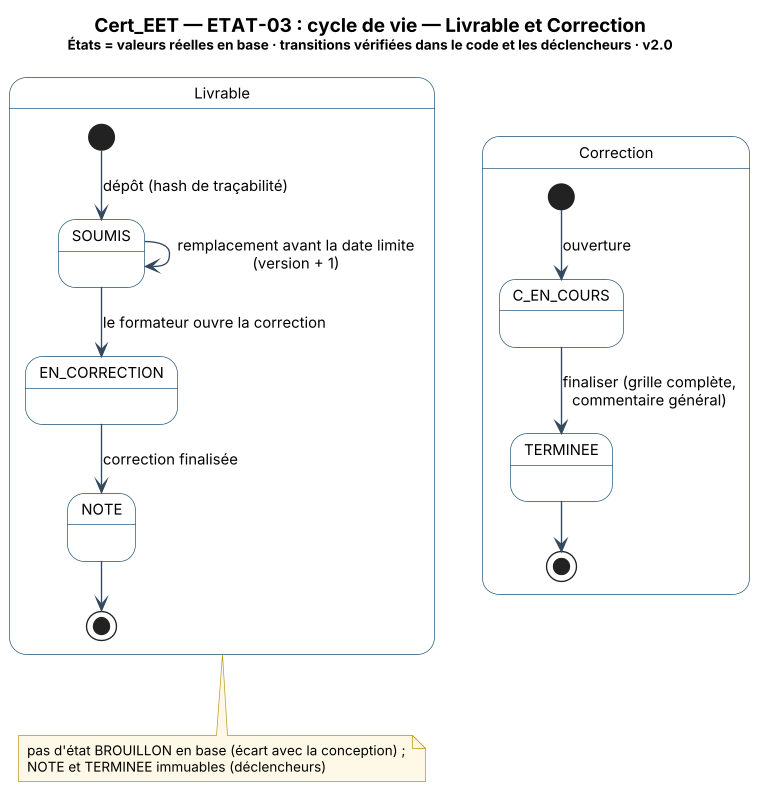

The diagram above was rendered by PlantUML. Its source (embedded in the PNG):
@startuml Cert_EET_ETAT-03_Etats_Livrable_et_Correction
skinparam backgroundColor #FFFFFF
skinparam shadowing false
skinparam DefaultFontName "Segoe UI"
skinparam DefaultFontSize 11
skinparam dpi 130
skinparam ArrowColor #34495E
skinparam note {
  BackgroundColor #FEF9E7
  BorderColor #B7950B
  FontSize 10
}
skinparam state {
  BackgroundColor #FFFFFF
  BorderColor #1B4F72
}
title <size:14><b>Cert_EET — ETAT-03 : cycle de vie — Livrable et Correction</b></size>\n<size:10>États = valeurs réelles en base · transitions vérifiées dans le code et les déclencheurs · v2.0</size>

state Livrable {
  [*] --> SOUMIS : dépôt (hash de traçabilité)
  SOUMIS --> SOUMIS : remplacement avant la date limite\n(version + 1)
  SOUMIS --> EN_CORRECTION : le formateur ouvre la correction
  EN_CORRECTION --> NOTE : correction finalisée
  NOTE --> [*]
}
state Correction {
  [*] --> C_EN_COURS : ouverture
  C_EN_COURS --> TERMINEE : finaliser (grille complète,\ncommentaire général)
  TERMINEE --> [*]
}
note bottom of Livrable : pas d'état BROUILLON en base (écart avec la conception) ;\nNOTE et TERMINEE immuables (déclencheurs)
@enduml